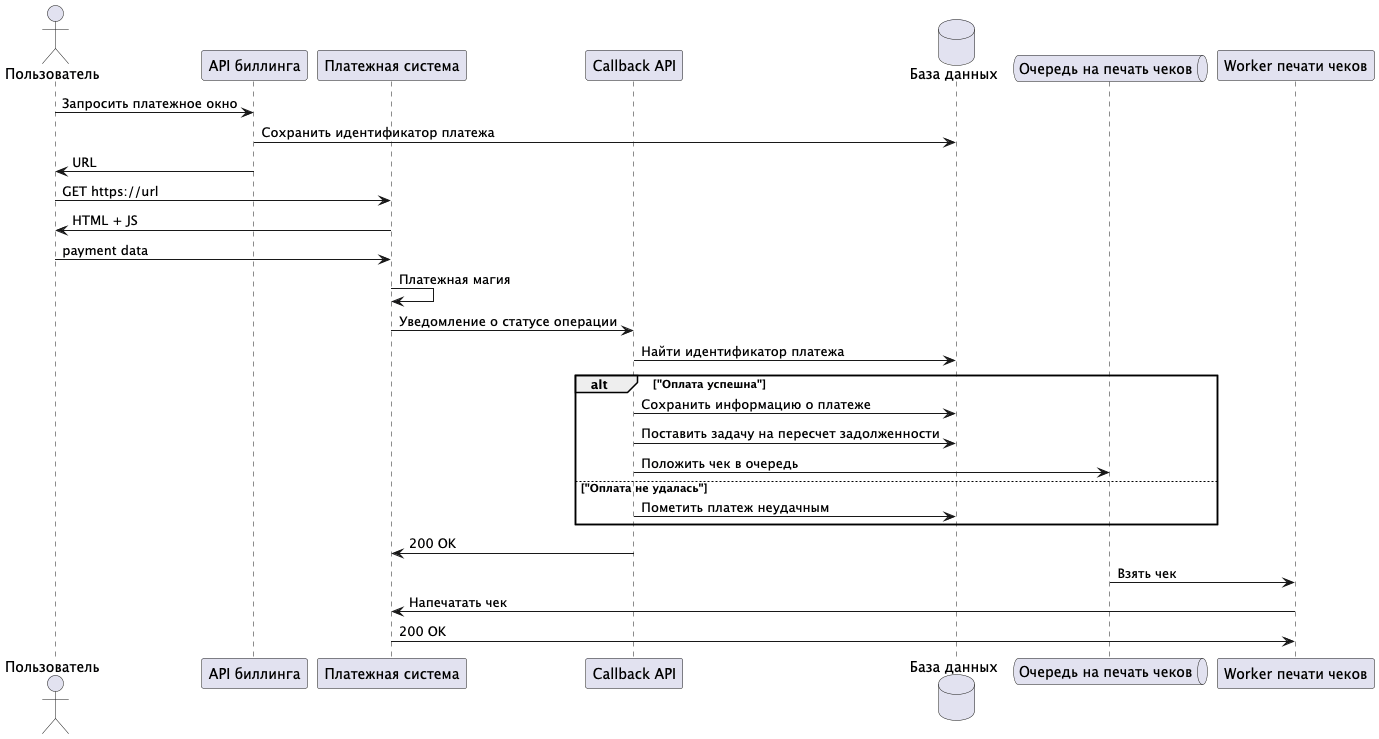

The diagram above was rendered by PlantUML. Its source (embedded in the PNG):
@startuml
actor "Пользователь" as user
participant "API биллинга" as billing
participant "Платежная система" as bank
participant "Callback API" as api
database "База данных" as db
queue "Очередь на печать чеков" as receipts
participant "Worker печати чеков" as rWorker


user -> billing: Запросить платежное окно
billing -> db: Сохранить идентификатор платежа
billing -> user: URL
user -> bank: GET https://url
bank -> user: HTML + JS
user -> bank: payment data
bank -> bank: Платежная магия

bank -> api: Уведомление о статусе операции
    api -> db: Найти идентификатор платежа
alt "Оплата успешна"
    api -> db: Сохранить информацию о платеже
    api -> db: Поставить задачу на пересчет задолженности
    api -> receipts: Положить чек в очередь

else "Оплата не удалась"
    api -> db: Пометить платеж неудачным
end

api -> bank: 200 OK

receipts -> rWorker: Взять чек
rWorker -> bank: Напечатать чек
bank -> rWorker: 200 OK

@enduml